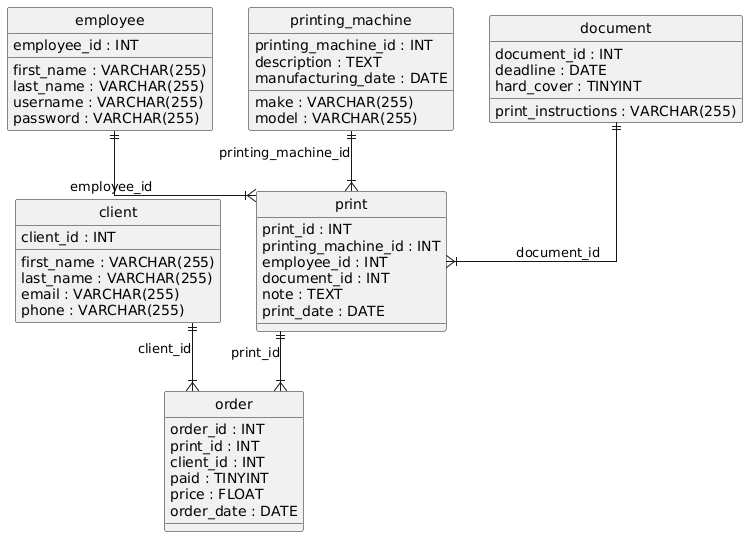

The diagram above was rendered by PlantUML. Its source (embedded in the PNG):
@startuml
hide circle
skinparam linetype ortho

entity "client" as client {
  client_id : INT
  first_name : VARCHAR(255)
  last_name : VARCHAR(255)
  email : VARCHAR(255)
  phone : VARCHAR(255)
}

entity "employee" as employee {
  employee_id : INT
  first_name : VARCHAR(255)
  last_name : VARCHAR(255)
  username : VARCHAR(255)
  password : VARCHAR(255)
}

entity "printing_machine" as printing_machine {
  printing_machine_id : INT
  description : TEXT
  manufacturing_date : DATE
  make : VARCHAR(255)
  model : VARCHAR(255)
}

entity "print" as print {
  print_id : INT
  printing_machine_id : INT
  employee_id : INT
  document_id : INT
  note : TEXT
  print_date : DATE
}

entity "document" as document {
  document_id : INT
  deadline : DATE
  hard_cover : TINYINT
  print_instructions : VARCHAR(255)
}

entity "order" as order {
  order_id : INT
  print_id : INT
  client_id : INT
  paid : TINYINT
  price : FLOAT
  order_date : DATE
}

printing_machine ||--|{ print : "printing_machine_id"
employee ||--|{ print : "employee_id"
document ||--|{ print : "document_id"
print ||--|{ order : "print_id"
client ||--|{ order : "client_id"
@enduml